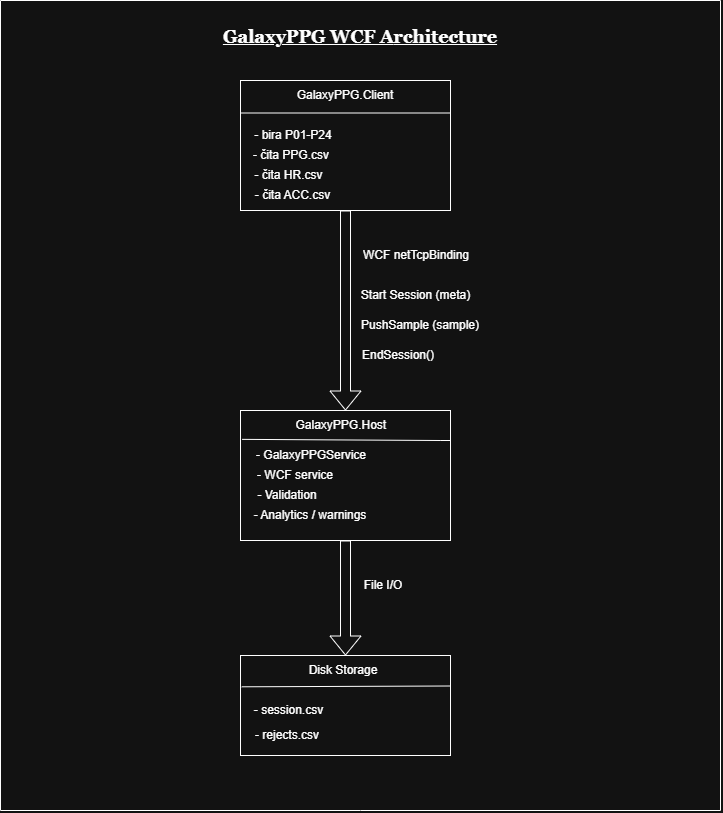

The diagram above was exported from draw.io. Its source (the exported page's mxGraphModel, read from the mxfile embedded in the PNG):
<mxGraphModel dx="2608" dy="2033" grid="1" gridSize="10" guides="1" tooltips="1" connect="1" arrows="1" fold="1" page="1" pageScale="1" pageWidth="850" pageHeight="1100" math="0" shadow="0">
  <root>
    <mxCell id="0" />
    <mxCell id="1" parent="0" />
    <mxCell id="dUqPh46O2VhVBJBL8n8S-1" parent="1" style="rounded=0;whiteSpace=wrap;html=1;" value="" vertex="1">
      <mxGeometry height="130" width="210" x="170" y="-80" as="geometry" />
    </mxCell>
    <mxCell id="dUqPh46O2VhVBJBL8n8S-2" parent="1" style="rounded=0;whiteSpace=wrap;html=1;" value="" vertex="1">
      <mxGeometry height="130" width="210" x="170" y="250" as="geometry" />
    </mxCell>
    <mxCell id="dUqPh46O2VhVBJBL8n8S-3" parent="1" style="rounded=0;whiteSpace=wrap;html=1;" value="" vertex="1">
      <mxGeometry height="100" width="210" x="170" y="495" as="geometry" />
    </mxCell>
    <mxCell id="dUqPh46O2VhVBJBL8n8S-7" parent="1" style="text;html=1;whiteSpace=wrap;strokeColor=none;fillColor=none;align=center;verticalAlign=middle;rounded=0;" value="File I/O" vertex="1">
      <mxGeometry height="30" width="60" x="283" y="410" as="geometry" />
    </mxCell>
    <mxCell id="dUqPh46O2VhVBJBL8n8S-8" parent="1" style="text;html=1;whiteSpace=wrap;strokeColor=none;fillColor=none;align=center;verticalAlign=middle;rounded=0;" value="Start Session (meta)" vertex="1">
      <mxGeometry height="30" width="125" x="283" y="120" as="geometry" />
    </mxCell>
    <mxCell id="dUqPh46O2VhVBJBL8n8S-9" parent="1" style="text;html=1;whiteSpace=wrap;strokeColor=none;fillColor=none;align=center;verticalAlign=middle;rounded=0;" value="PushSample (sample)" vertex="1">
      <mxGeometry height="30" width="150" x="275" y="150" as="geometry" />
    </mxCell>
    <mxCell id="dUqPh46O2VhVBJBL8n8S-10" parent="1" style="text;html=1;whiteSpace=wrap;strokeColor=none;fillColor=none;align=center;verticalAlign=middle;rounded=0;" value="EndSession()" vertex="1">
      <mxGeometry height="30" width="90" x="283" y="180" as="geometry" />
    </mxCell>
    <mxCell id="dUqPh46O2VhVBJBL8n8S-11" parent="1" style="text;html=1;whiteSpace=wrap;strokeColor=none;fillColor=none;align=center;verticalAlign=middle;rounded=0;" value="GalaxyPPG.Client" vertex="1">
      <mxGeometry height="30" width="150" x="200" y="-80" as="geometry" />
    </mxCell>
    <mxCell id="dUqPh46O2VhVBJBL8n8S-12" edge="1" parent="1" source="dUqPh46O2VhVBJBL8n8S-1" style="shape=flexArrow;endArrow=classic;html=1;rounded=0;exitX=0.5;exitY=1;exitDx=0;exitDy=0;entryX=0.5;entryY=0;entryDx=0;entryDy=0;" target="dUqPh46O2VhVBJBL8n8S-2" value="">
      <mxGeometry height="50" relative="1" width="50" as="geometry">
        <mxPoint x="590" y="200" as="sourcePoint" />
        <mxPoint x="640" y="150" as="targetPoint" />
      </mxGeometry>
    </mxCell>
    <mxCell id="dUqPh46O2VhVBJBL8n8S-13" edge="1" parent="1" source="dUqPh46O2VhVBJBL8n8S-2" style="shape=flexArrow;endArrow=classic;html=1;rounded=0;exitX=0.5;exitY=1;exitDx=0;exitDy=0;entryX=0.5;entryY=0;entryDx=0;entryDy=0;" target="dUqPh46O2VhVBJBL8n8S-3" value="">
      <mxGeometry height="50" relative="1" width="50" as="geometry">
        <mxPoint x="590" y="200" as="sourcePoint" />
        <mxPoint x="640" y="150" as="targetPoint" />
      </mxGeometry>
    </mxCell>
    <mxCell id="dUqPh46O2VhVBJBL8n8S-17" edge="1" parent="1" source="dUqPh46O2VhVBJBL8n8S-1" style="endArrow=none;html=1;rounded=0;exitX=0;exitY=0.25;exitDx=0;exitDy=0;entryX=1;entryY=0.25;entryDx=0;entryDy=0;" target="dUqPh46O2VhVBJBL8n8S-1" value="">
      <mxGeometry height="50" relative="1" width="50" as="geometry">
        <mxPoint x="590" y="200" as="sourcePoint" />
        <mxPoint x="640" y="150" as="targetPoint" />
      </mxGeometry>
    </mxCell>
    <mxCell id="dUqPh46O2VhVBJBL8n8S-20" edge="1" parent="1" style="endArrow=none;html=1;rounded=0;" value="">
      <mxGeometry height="50" relative="1" width="50" as="geometry">
        <mxPoint x="-70" y="-160" as="sourcePoint" />
        <mxPoint x="-70" y="650" as="targetPoint" />
      </mxGeometry>
    </mxCell>
    <mxCell id="dUqPh46O2VhVBJBL8n8S-21" edge="1" parent="1" style="endArrow=none;html=1;rounded=0;" value="">
      <mxGeometry height="50" relative="1" width="50" as="geometry">
        <mxPoint x="-70" y="-160" as="sourcePoint" />
        <mxPoint x="650" y="-160" as="targetPoint" />
      </mxGeometry>
    </mxCell>
    <mxCell id="dUqPh46O2VhVBJBL8n8S-22" edge="1" parent="1" style="endArrow=none;html=1;rounded=0;" value="">
      <mxGeometry height="50" relative="1" width="50" as="geometry">
        <mxPoint x="650" y="-160" as="sourcePoint" />
        <mxPoint x="650" y="650" as="targetPoint" />
      </mxGeometry>
    </mxCell>
    <mxCell id="dUqPh46O2VhVBJBL8n8S-23" edge="1" parent="1" style="endArrow=none;html=1;rounded=0;" value="">
      <mxGeometry height="50" relative="1" width="50" as="geometry">
        <Array as="points">
          <mxPoint x="290" y="650" />
        </Array>
        <mxPoint x="-70" y="650" as="sourcePoint" />
        <mxPoint x="650" y="650" as="targetPoint" />
      </mxGeometry>
    </mxCell>
    <mxCell id="dUqPh46O2VhVBJBL8n8S-24" parent="1" style="text;html=1;whiteSpace=wrap;strokeColor=none;fillColor=none;align=center;verticalAlign=middle;rounded=0;" value="GalaxyPPG.Host&amp;nbsp;" vertex="1">
      <mxGeometry height="30" width="145" x="200" y="250" as="geometry" />
    </mxCell>
    <mxCell id="dUqPh46O2VhVBJBL8n8S-25" edge="1" parent="1" source="dUqPh46O2VhVBJBL8n8S-2" style="endArrow=none;html=1;rounded=0;exitX=0.008;exitY=0.222;exitDx=0;exitDy=0;exitPerimeter=0;" value="">
      <mxGeometry height="50" relative="1" width="50" as="geometry">
        <Array as="points">
          <mxPoint x="370" y="280" />
          <mxPoint x="380" y="280" />
        </Array>
        <mxPoint x="180" y="280" as="sourcePoint" />
        <mxPoint x="370" y="280" as="targetPoint" />
      </mxGeometry>
    </mxCell>
    <mxCell id="dUqPh46O2VhVBJBL8n8S-26" edge="1" parent="1" source="dUqPh46O2VhVBJBL8n8S-3" style="endArrow=none;html=1;rounded=0;entryX=0.998;entryY=0.305;entryDx=0;entryDy=0;entryPerimeter=0;exitX=0.006;exitY=0.313;exitDx=0;exitDy=0;exitPerimeter=0;" target="dUqPh46O2VhVBJBL8n8S-3" value="">
      <mxGeometry height="50" relative="1" width="50" as="geometry">
        <mxPoint x="220" y="491" as="sourcePoint" />
        <mxPoint x="480" y="300" as="targetPoint" />
      </mxGeometry>
    </mxCell>
    <mxCell id="dUqPh46O2VhVBJBL8n8S-27" parent="1" style="text;html=1;whiteSpace=wrap;strokeColor=none;fillColor=none;align=center;verticalAlign=middle;rounded=0;" value="Disk Storage" vertex="1">
      <mxGeometry height="30" width="90" x="227.5" y="495" as="geometry" />
    </mxCell>
    <mxCell id="dUqPh46O2VhVBJBL8n8S-28" parent="1" style="text;html=1;whiteSpace=wrap;strokeColor=none;fillColor=none;align=center;verticalAlign=middle;rounded=0;" value="- session.csv" vertex="1">
      <mxGeometry height="30" width="74.5" x="181.25" y="535" as="geometry" />
    </mxCell>
    <mxCell id="dUqPh46O2VhVBJBL8n8S-30" parent="1" style="text;html=1;whiteSpace=wrap;strokeColor=none;fillColor=none;align=center;verticalAlign=middle;rounded=0;" value="WCF netTcpBinding" vertex="1">
      <mxGeometry height="30" width="110" x="291" y="80" as="geometry" />
    </mxCell>
    <mxCell id="dUqPh46O2VhVBJBL8n8S-31" parent="1" style="text;html=1;whiteSpace=wrap;strokeColor=none;fillColor=none;align=center;verticalAlign=middle;rounded=0;" value="- bira P01-P24" vertex="1">
      <mxGeometry height="30" width="80" x="183" y="-40" as="geometry" />
    </mxCell>
    <mxCell id="dUqPh46O2VhVBJBL8n8S-33" parent="1" style="text;html=1;whiteSpace=wrap;strokeColor=none;fillColor=none;align=center;verticalAlign=middle;rounded=0;" value="- čita HR.csv" vertex="1">
      <mxGeometry height="30" width="77" x="180" as="geometry" />
    </mxCell>
    <mxCell id="dUqPh46O2VhVBJBL8n8S-34" parent="1" style="text;html=1;whiteSpace=wrap;strokeColor=none;fillColor=none;align=center;verticalAlign=middle;rounded=0;" value="- čita ACC.csv" vertex="1">
      <mxGeometry height="30" width="84.5" x="179.5" y="20" as="geometry" />
    </mxCell>
    <mxCell id="dUqPh46O2VhVBJBL8n8S-35" parent="1" style="text;html=1;whiteSpace=wrap;strokeColor=none;fillColor=none;align=center;verticalAlign=middle;rounded=0;" value="- čita PPG.csv" vertex="1">
      <mxGeometry height="30" width="80" x="181.5" y="-20" as="geometry" />
    </mxCell>
    <mxCell id="dUqPh46O2VhVBJBL8n8S-36" parent="1" style="text;html=1;whiteSpace=wrap;strokeColor=none;fillColor=none;align=center;verticalAlign=middle;rounded=0;" value="- rejects.csv" vertex="1">
      <mxGeometry height="30" width="65.5" x="183.5" y="560" as="geometry" />
    </mxCell>
    <mxCell id="dUqPh46O2VhVBJBL8n8S-37" parent="1" style="text;html=1;whiteSpace=wrap;strokeColor=none;fillColor=none;align=center;verticalAlign=middle;rounded=0;" value="- GalaxyPPGService" vertex="1">
      <mxGeometry height="30" width="120" x="181.5" y="280" as="geometry" />
    </mxCell>
    <mxCell id="dUqPh46O2VhVBJBL8n8S-38" parent="1" style="text;html=1;whiteSpace=wrap;strokeColor=none;fillColor=none;align=center;verticalAlign=middle;rounded=0;" value="- WCF service" vertex="1">
      <mxGeometry height="30" width="80" x="185" y="300" as="geometry" />
    </mxCell>
    <mxCell id="dUqPh46O2VhVBJBL8n8S-39" parent="1" style="text;html=1;whiteSpace=wrap;strokeColor=none;fillColor=none;align=center;verticalAlign=middle;rounded=0;" value="- Validation" vertex="1">
      <mxGeometry height="30" width="65.5" x="183.5" y="320" as="geometry" />
    </mxCell>
    <mxCell id="dUqPh46O2VhVBJBL8n8S-41" parent="1" style="text;html=1;whiteSpace=wrap;strokeColor=none;fillColor=none;align=center;verticalAlign=bottom;rounded=0;fontStyle=1" value="&lt;font style=&quot;font-size: 18px;&quot; face=&quot;Georgia&quot;&gt;&lt;u&gt;&lt;font style=&quot;&quot;&gt;GalaxyPPG WCF A&lt;/font&gt;rchitecture&lt;/u&gt;&lt;/font&gt;" vertex="1">
      <mxGeometry height="30" width="280" x="150" y="-140" as="geometry" />
    </mxCell>
    <mxCell id="-pp9H0UsHzwNKSOaUc6k-1" parent="1" style="text;html=1;whiteSpace=wrap;strokeColor=none;fillColor=none;align=center;verticalAlign=middle;rounded=0;" value="- Analytics / warnings" vertex="1">
      <mxGeometry height="30" width="120" x="179.5" y="340" as="geometry" />
    </mxCell>
  </root>
</mxGraphModel>